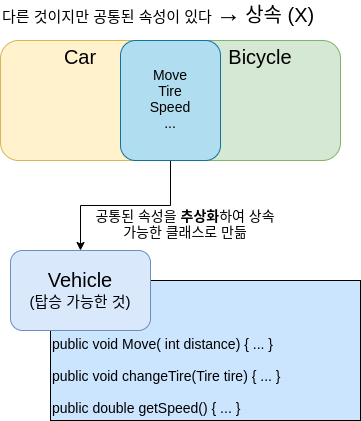

The diagram above was exported from draw.io. Its source (the exported page's mxGraphModel, read from the mxfile embedded in the PNG):
<mxGraphModel dx="1422" dy="776" grid="1" gridSize="10" guides="1" tooltips="1" connect="1" arrows="1" fold="1" page="1" pageScale="1" pageWidth="827" pageHeight="1169" math="0" shadow="0">
  <root>
    <mxCell id="0" />
    <mxCell id="1" parent="0" />
    <mxCell id="2LTVnlqEhcgaZYHhzfHH-17" value="public void Move( int distance) { ... }&lt;br&gt;&lt;br&gt;public void changeTire(Tire tire) { ... }&lt;br&gt;&lt;br&gt;public double getSpeed() { ... }" style="rounded=0;whiteSpace=wrap;html=1;fontSize=14;align=left;fillColor=#CCE5FF;verticalAlign=bottom;" vertex="1" parent="1">
      <mxGeometry x="220" y="380" width="310" height="140" as="geometry" />
    </mxCell>
    <mxCell id="2LTVnlqEhcgaZYHhzfHH-10" value="Bicycle" style="rounded=1;whiteSpace=wrap;html=1;fontSize=20;align=center;fillColor=#d5e8d4;strokeColor=#82b366;horizontal=1;verticalAlign=top;" vertex="1" parent="1">
      <mxGeometry x="350" y="140" width="160" height="120" as="geometry" />
    </mxCell>
    <mxCell id="2LTVnlqEhcgaZYHhzfHH-11" value="Car" style="rounded=1;whiteSpace=wrap;html=1;fontSize=20;align=center;fillColor=#fff2cc;strokeColor=#d6b656;horizontal=1;verticalAlign=top;" vertex="1" parent="1">
      <mxGeometry x="170" y="140" width="160" height="120" as="geometry" />
    </mxCell>
    <mxCell id="2LTVnlqEhcgaZYHhzfHH-7" value="&lt;font&gt;&lt;span style=&quot;font-size: 15px&quot;&gt;다른 것이지만 공통된 속성이 있다 &lt;/span&gt;&lt;b&gt;&lt;font style=&quot;font-size: 25px&quot;&gt;→&lt;/font&gt;&lt;/b&gt;&lt;span style=&quot;font-size: 15px&quot;&gt;&amp;nbsp;&lt;/span&gt;&lt;/font&gt;상속 (X)" style="text;html=1;strokeColor=none;fillColor=none;align=left;verticalAlign=middle;whiteSpace=wrap;rounded=0;fontSize=20;" vertex="1" parent="1">
      <mxGeometry x="170" y="100" width="320" height="30" as="geometry" />
    </mxCell>
    <mxCell id="2LTVnlqEhcgaZYHhzfHH-14" style="edgeStyle=orthogonalEdgeStyle;rounded=0;orthogonalLoop=1;jettySize=auto;html=1;fontSize=14;" edge="1" parent="1" source="2LTVnlqEhcgaZYHhzfHH-9" target="2LTVnlqEhcgaZYHhzfHH-13">
      <mxGeometry relative="1" as="geometry" />
    </mxCell>
    <mxCell id="2LTVnlqEhcgaZYHhzfHH-9" value="Move&lt;br&gt;Tire&lt;br&gt;Speed&lt;br&gt;..." style="rounded=1;whiteSpace=wrap;html=1;fontSize=14;align=center;fillColor=#b1ddf0;strokeColor=#10739e;" vertex="1" parent="1">
      <mxGeometry x="290" y="140" width="100" height="120" as="geometry" />
    </mxCell>
    <mxCell id="2LTVnlqEhcgaZYHhzfHH-13" value="&lt;div&gt;&lt;span style=&quot;font-size: 20px&quot;&gt;Vehicle&lt;/span&gt;&lt;/div&gt;&lt;div&gt;&lt;font style=&quot;font-size: 15px&quot;&gt;(탑승 가능한 것)&lt;/font&gt;&lt;/div&gt;" style="rounded=1;whiteSpace=wrap;html=1;fontSize=14;align=center;fillColor=#dae8fc;strokeColor=#6c8ebf;" vertex="1" parent="1">
      <mxGeometry x="180" y="350" width="140" height="80" as="geometry" />
    </mxCell>
    <mxCell id="2LTVnlqEhcgaZYHhzfHH-15" value="공통된 속성을 &lt;b&gt;추상화&lt;/b&gt;하여 상속 가능한 클래스로 만듦" style="text;html=1;strokeColor=none;fillColor=none;align=center;verticalAlign=middle;whiteSpace=wrap;rounded=0;fontSize=14;" vertex="1" parent="1">
      <mxGeometry x="260" y="310" width="190" height="30" as="geometry" />
    </mxCell>
  </root>
</mxGraphModel>